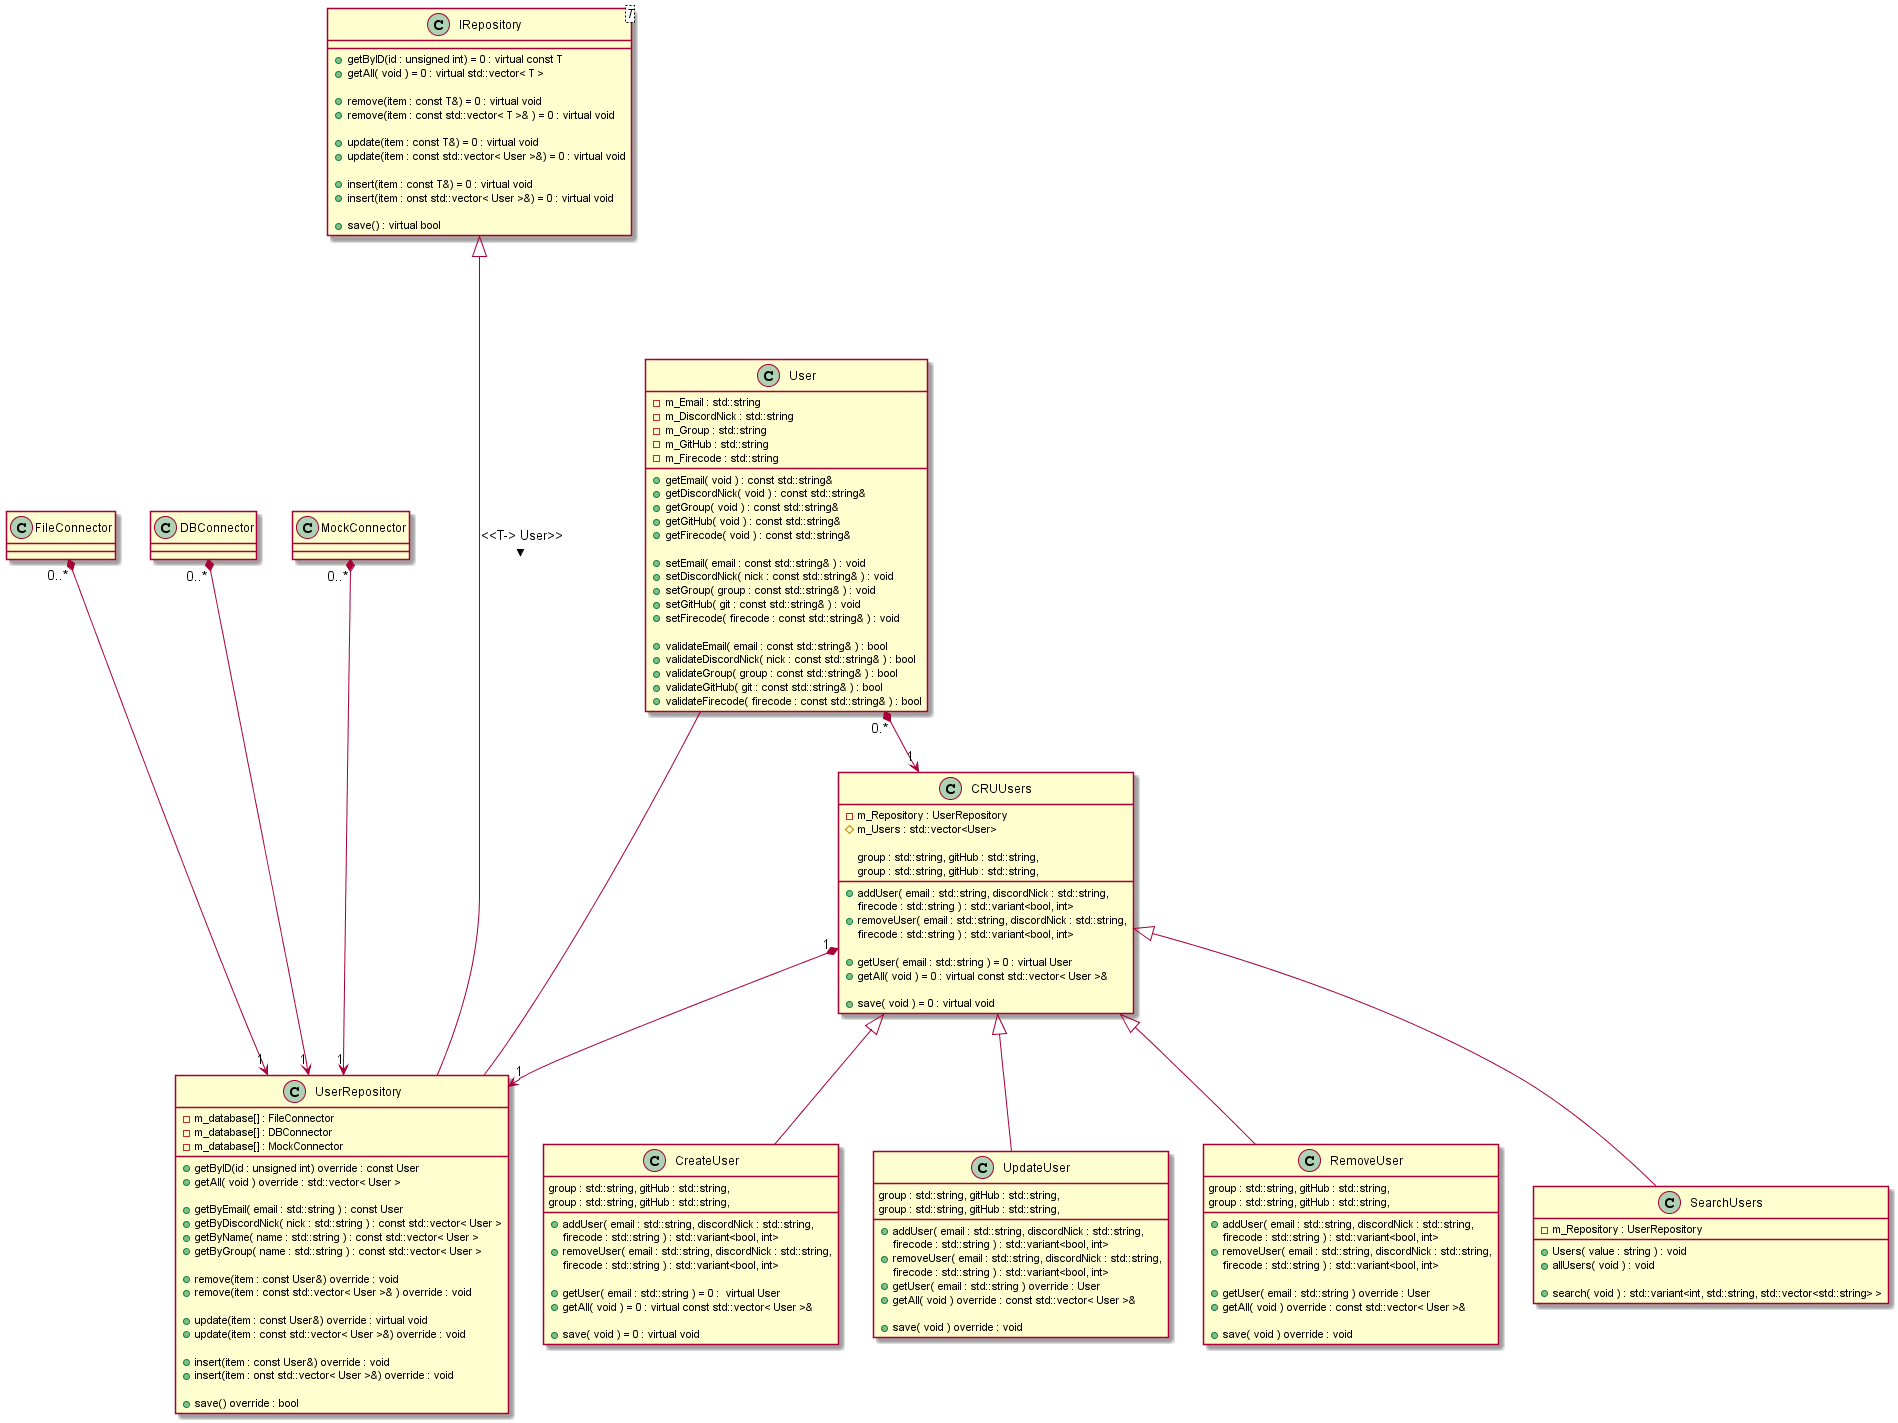

The diagram above was rendered by PlantUML. Its source (embedded in the PNG):
@startuml CourseDashboardUML

class FileConnector {
}

class DBConnector {
}

class MockConnector {
}


class IRepository<T>
{
  +getByID(id : unsigned int) = 0 : virtual const T
  +getAll( void ) = 0 : virtual std::vector< T >
  
  +remove(item : const T&) = 0 : virtual void
  +remove(item : const std::vector< T >& ) = 0 : virtual void
  
  +update(item : const T&) = 0 : virtual void
  +update(item : const std::vector< User >&) = 0 : virtual void

  +insert(item : const T&) = 0 : virtual void
  +insert(item : onst std::vector< User >&) = 0 : virtual void

  +save() : virtual bool

}

class UserRepository
{
  -m_database[] : FileConnector 
  -m_database[] : DBConnector
  -m_database[] : MockConnector
  

  +getByID(id : unsigned int) override : const User
  +getAll( void ) override : std::vector< User >

  +getByEmail( email : std::string ) : const User
  +getByDiscordNick( nick : std::string ) : const std::vector< User >
  +getByName( name : std::string ) : const std::vector< User >
  +getByGroup( name : std::string ) : const std::vector< User >

  +remove(item : const User&) override : void
  +remove(item : const std::vector< User >& ) override : void
  
  +update(item : const User&) override : virtual void
  +update(item : const std::vector< User >&) override : void

  +insert(item : const User&) override : void
  +insert(item : onst std::vector< User >&) override : void

  +save() override : bool
}
IRepository<|----- UserRepository : <<T-> User>> >
FileConnector "0..*" *---> "1" UserRepository
DBConnector "0..*" *---> "1" UserRepository 
MockConnector "0..*" *---> "1" UserRepository 

class CRUUsers
{
  -m_Repository : UserRepository
  #m_Users : std::vector<User>

  +addUser( email : std::string, discordNick : std::string, 
      group : std::string, gitHub : std::string, 
      firecode : std::string ) : std::variant<bool, int>
  +removeUser( email : std::string, discordNick : std::string, 
      group : std::string, gitHub : std::string, 
      firecode : std::string ) : std::variant<bool, int>
  
  +getUser( email : std::string ) = 0 : virtual User
  +getAll( void ) = 0 : virtual const std::vector< User >&

  +save( void ) = 0 : virtual void
}
CRUUsers "1" *--> "1" UserRepository

class CreateUser
{
  +addUser( email : std::string, discordNick : std::string, 
      group : std::string, gitHub : std::string, 
      firecode : std::string ) : std::variant<bool, int>
  +removeUser( email : std::string, discordNick : std::string, 
      group : std::string, gitHub : std::string, 
      firecode : std::string ) : std::variant<bool, int>

  +getUser( email : std::string ) = 0 :  virtual User
  +getAll( void ) = 0 : virtual const std::vector< User >&

  +save( void ) = 0 : virtual void
}
CRUUsers <|-- CreateUser

class UpdateUser
{
  +addUser( email : std::string, discordNick : std::string, 
      group : std::string, gitHub : std::string, 
      firecode : std::string ) : std::variant<bool, int>
  +removeUser( email : std::string, discordNick : std::string, 
      group : std::string, gitHub : std::string, 
      firecode : std::string ) : std::variant<bool, int>
      
  +getUser( email : std::string ) override : User
  +getAll( void ) override : const std::vector< User >&

  +save( void ) override : void
}
CRUUsers <|-- UpdateUser

class RemoveUser
{
  +addUser( email : std::string, discordNick : std::string, 
      group : std::string, gitHub : std::string, 
      firecode : std::string ) : std::variant<bool, int>
  +removeUser( email : std::string, discordNick : std::string, 
      group : std::string, gitHub : std::string, 
      firecode : std::string ) : std::variant<bool, int>
  
    +getUser( email : std::string ) override : User
  +getAll( void ) override : const std::vector< User >&
  
  +save( void ) override : void
}
CRUUsers <|-- RemoveUser

class SearchUsers {
  -m_Repository : UserRepository

  +Users( value : string ) : void
  +allUsers( void ) : void

  +search( void ) : std::variant<int, std::string, std::vector<std::string> >
}

CRUUsers <|-- SearchUsers


class User
{
  -m_Email : std::string
  -m_DiscordNick : std::string
  -m_Group : std::string
  -m_GitHub : std::string
  -m_Firecode : std::string

  +getEmail( void ) : const std::string&
  +getDiscordNick( void ) : const std::string&
  +getGroup( void ) : const std::string&
  +getGitHub( void ) : const std::string&
  +getFirecode( void ) : const std::string&

  +setEmail( email : const std::string& ) : void
  +setDiscordNick( nick : const std::string& ) : void
  +setGroup( group : const std::string& ) : void
  +setGitHub( git : const std::string& ) : void
  +setFirecode( firecode : const std::string& ) : void

  +validateEmail( email : const std::string& ) : bool
  +validateDiscordNick( nick : const std::string& ) : bool
  +validateGroup( group : const std::string& ) : bool
  +validateGitHub( git : const std::string& ) : bool
  +validateFirecode( firecode : const std::string& ) : bool
}

User "0.*" *--> "1" CRUUsers
User  --  UserRepository






@enduml